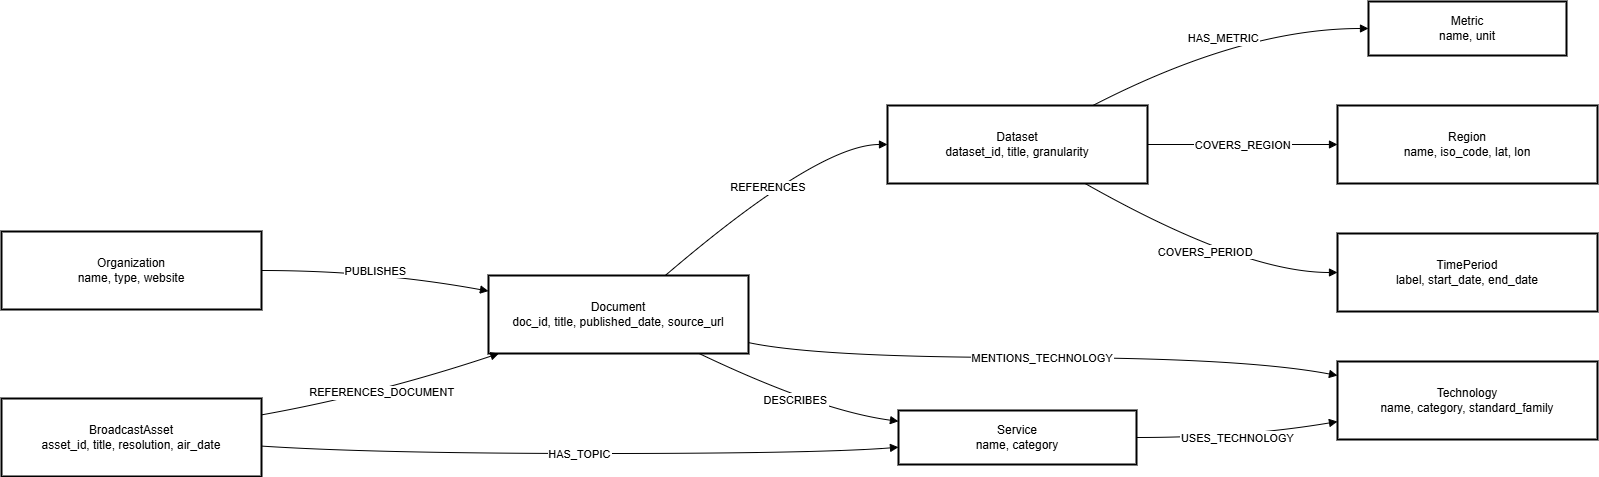

The diagram above was exported from draw.io. Its source (the exported page's mxGraphModel, read from the mxfile embedded in the PNG):
<mxGraphModel dx="1830" dy="894" grid="1" gridSize="10" guides="1" tooltips="1" connect="1" arrows="1" fold="1" page="1" pageScale="1" pageWidth="827" pageHeight="1169" math="0" shadow="0">
  <root>
    <mxCell id="0" />
    <mxCell id="1" parent="0" />
    <mxCell id="qRAxprGPg0v9ZBbUSHBW-1" parent="1" style="whiteSpace=wrap;strokeWidth=2;" value="Organization&#10;name, type, website" vertex="1">
      <mxGeometry height="78" width="260" x="20" y="250" as="geometry" />
    </mxCell>
    <mxCell id="qRAxprGPg0v9ZBbUSHBW-2" parent="1" style="whiteSpace=wrap;strokeWidth=2;" value="Document&#10;doc_id, title, published_date, source_url" vertex="1">
      <mxGeometry height="78" width="260" x="507" y="294" as="geometry" />
    </mxCell>
    <mxCell id="qRAxprGPg0v9ZBbUSHBW-3" parent="1" style="whiteSpace=wrap;strokeWidth=2;" value="Dataset&#10;dataset_id, title, granularity" vertex="1">
      <mxGeometry height="78" width="260" x="906" y="124" as="geometry" />
    </mxCell>
    <mxCell id="qRAxprGPg0v9ZBbUSHBW-4" parent="1" style="whiteSpace=wrap;strokeWidth=2;" value="Service&#10;name, category" vertex="1">
      <mxGeometry height="54" width="238" x="917" y="429" as="geometry" />
    </mxCell>
    <mxCell id="qRAxprGPg0v9ZBbUSHBW-5" parent="1" style="whiteSpace=wrap;strokeWidth=2;" value="Technology&#10;name, category, standard_family" vertex="1">
      <mxGeometry height="78" width="260" x="1356" y="380" as="geometry" />
    </mxCell>
    <mxCell id="qRAxprGPg0v9ZBbUSHBW-6" parent="1" style="whiteSpace=wrap;strokeWidth=2;" value="Metric&#10;name, unit" vertex="1">
      <mxGeometry height="54" width="198" x="1387" y="20" as="geometry" />
    </mxCell>
    <mxCell id="qRAxprGPg0v9ZBbUSHBW-7" parent="1" style="whiteSpace=wrap;strokeWidth=2;" value="Region&#10;name, iso_code, lat, lon" vertex="1">
      <mxGeometry height="78" width="260" x="1356" y="124" as="geometry" />
    </mxCell>
    <mxCell id="qRAxprGPg0v9ZBbUSHBW-8" parent="1" style="whiteSpace=wrap;strokeWidth=2;" value="TimePeriod&#10;label, start_date, end_date" vertex="1">
      <mxGeometry height="78" width="260" x="1356" y="252" as="geometry" />
    </mxCell>
    <mxCell id="qRAxprGPg0v9ZBbUSHBW-9" parent="1" style="whiteSpace=wrap;strokeWidth=2;" value="BroadcastAsset&#10;asset_id, title, resolution, air_date" vertex="1">
      <mxGeometry height="78" width="260" x="20" y="417" as="geometry" />
    </mxCell>
    <mxCell id="qRAxprGPg0v9ZBbUSHBW-10" edge="1" parent="1" source="qRAxprGPg0v9ZBbUSHBW-1" style="curved=1;startArrow=none;endArrow=block;exitX=1;exitY=0.5;entryX=0;entryY=0.2;rounded=0;" target="qRAxprGPg0v9ZBbUSHBW-2" value="PUBLISHES">
      <mxGeometry relative="1" as="geometry">
        <Array as="points">
          <mxPoint x="394" y="289" />
        </Array>
      </mxGeometry>
    </mxCell>
    <mxCell id="qRAxprGPg0v9ZBbUSHBW-11" edge="1" parent="1" source="qRAxprGPg0v9ZBbUSHBW-2" style="curved=1;startArrow=none;endArrow=block;exitX=0.68;exitY=0;entryX=0;entryY=0.5;rounded=0;" target="qRAxprGPg0v9ZBbUSHBW-3" value="REFERENCES">
      <mxGeometry relative="1" as="geometry">
        <Array as="points">
          <mxPoint x="837" y="163" />
        </Array>
      </mxGeometry>
    </mxCell>
    <mxCell id="qRAxprGPg0v9ZBbUSHBW-12" edge="1" parent="1" source="qRAxprGPg0v9ZBbUSHBW-2" style="curved=1;startArrow=none;endArrow=block;exitX=0.81;exitY=1;entryX=0;entryY=0.2;rounded=0;" target="qRAxprGPg0v9ZBbUSHBW-4" value="DESCRIBES">
      <mxGeometry relative="1" as="geometry">
        <Array as="points">
          <mxPoint x="837" y="429" />
        </Array>
      </mxGeometry>
    </mxCell>
    <mxCell id="qRAxprGPg0v9ZBbUSHBW-13" edge="1" parent="1" source="qRAxprGPg0v9ZBbUSHBW-2" style="curved=1;startArrow=none;endArrow=block;exitX=1;exitY=0.86;entryX=0;entryY=0.18;rounded=0;" target="qRAxprGPg0v9ZBbUSHBW-5" value="MENTIONS_TECHNOLOGY">
      <mxGeometry relative="1" as="geometry">
        <Array as="points">
          <mxPoint x="837" y="376" />
          <mxPoint x="1261" y="376" />
        </Array>
      </mxGeometry>
    </mxCell>
    <mxCell id="qRAxprGPg0v9ZBbUSHBW-14" edge="1" parent="1" source="qRAxprGPg0v9ZBbUSHBW-3" style="curved=1;startArrow=none;endArrow=block;exitX=0.79;exitY=0;entryX=0;entryY=0.5;rounded=0;" target="qRAxprGPg0v9ZBbUSHBW-6" value="HAS_METRIC">
      <mxGeometry relative="1" as="geometry">
        <Array as="points">
          <mxPoint x="1261" y="47" />
        </Array>
      </mxGeometry>
    </mxCell>
    <mxCell id="qRAxprGPg0v9ZBbUSHBW-15" edge="1" parent="1" source="qRAxprGPg0v9ZBbUSHBW-3" style="curved=1;startArrow=none;endArrow=block;exitX=1;exitY=0.5;entryX=0;entryY=0.5;rounded=0;" target="qRAxprGPg0v9ZBbUSHBW-7" value="COVERS_REGION">
      <mxGeometry relative="1" as="geometry">
        <Array as="points" />
      </mxGeometry>
    </mxCell>
    <mxCell id="qRAxprGPg0v9ZBbUSHBW-16" edge="1" parent="1" source="qRAxprGPg0v9ZBbUSHBW-3" style="curved=1;startArrow=none;endArrow=block;exitX=0.76;exitY=1;entryX=0;entryY=0.5;rounded=0;" target="qRAxprGPg0v9ZBbUSHBW-8" value="COVERS_PERIOD">
      <mxGeometry relative="1" as="geometry">
        <Array as="points">
          <mxPoint x="1261" y="291" />
        </Array>
      </mxGeometry>
    </mxCell>
    <mxCell id="qRAxprGPg0v9ZBbUSHBW-17" edge="1" parent="1" source="qRAxprGPg0v9ZBbUSHBW-4" style="curved=1;startArrow=none;endArrow=block;exitX=1;exitY=0.5;entryX=0;entryY=0.77;rounded=0;" target="qRAxprGPg0v9ZBbUSHBW-5" value="USES_TECHNOLOGY">
      <mxGeometry relative="1" as="geometry">
        <Array as="points">
          <mxPoint x="1261" y="456" />
        </Array>
      </mxGeometry>
    </mxCell>
    <mxCell id="qRAxprGPg0v9ZBbUSHBW-18" edge="1" parent="1" source="qRAxprGPg0v9ZBbUSHBW-9" style="curved=1;startArrow=none;endArrow=block;exitX=1;exitY=0.61;entryX=0;entryY=0.68;rounded=0;" target="qRAxprGPg0v9ZBbUSHBW-4" value="HAS_TOPIC">
      <mxGeometry relative="1" as="geometry">
        <Array as="points">
          <mxPoint x="394" y="472" />
          <mxPoint x="837" y="472" />
        </Array>
      </mxGeometry>
    </mxCell>
    <mxCell id="qRAxprGPg0v9ZBbUSHBW-19" edge="1" parent="1" source="qRAxprGPg0v9ZBbUSHBW-9" style="curved=1;startArrow=none;endArrow=block;exitX=1;exitY=0.21;entryX=0.04;entryY=1;rounded=0;" target="qRAxprGPg0v9ZBbUSHBW-2" value="REFERENCES_DOCUMENT">
      <mxGeometry relative="1" as="geometry">
        <Array as="points">
          <mxPoint x="394" y="413" />
        </Array>
      </mxGeometry>
    </mxCell>
  </root>
</mxGraphModel>